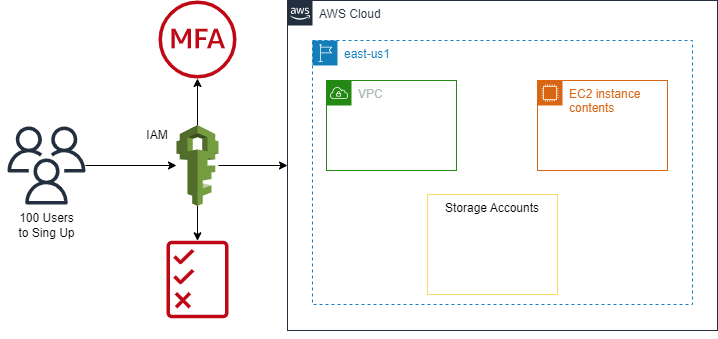

The diagram above was exported from draw.io. Its source (the exported page's mxGraphModel, read from the mxfile embedded in the PNG):
<mxGraphModel dx="1422" dy="762" grid="1" gridSize="10" guides="1" tooltips="1" connect="1" arrows="1" fold="1" page="1" pageScale="1" pageWidth="827" pageHeight="1169" math="0" shadow="0">
  <root>
    <mxCell id="0" />
    <mxCell id="1" parent="0" />
    <mxCell id="DMHepgt-Sh-piUOPLfmz-1" value="AWS Cloud" style="points=[[0,0],[0.25,0],[0.5,0],[0.75,0],[1,0],[1,0.25],[1,0.5],[1,0.75],[1,1],[0.75,1],[0.5,1],[0.25,1],[0,1],[0,0.75],[0,0.5],[0,0.25]];outlineConnect=0;gradientColor=none;html=1;whiteSpace=wrap;fontSize=12;fontStyle=0;shape=mxgraph.aws4.group;grIcon=mxgraph.aws4.group_aws_cloud_alt;strokeColor=#232F3E;fillColor=none;verticalAlign=top;align=left;spacingLeft=30;fontColor=#232F3E;dashed=0;" parent="1" vertex="1">
      <mxGeometry x="310" y="70" width="430" height="330" as="geometry" />
    </mxCell>
    <mxCell id="DMHepgt-Sh-piUOPLfmz-12" value="" style="edgeStyle=orthogonalEdgeStyle;rounded=0;orthogonalLoop=1;jettySize=auto;html=1;" parent="1" source="DMHepgt-Sh-piUOPLfmz-10" target="cFHqlDzSkEbQxDdvExL--1" edge="1">
      <mxGeometry relative="1" as="geometry" />
    </mxCell>
    <mxCell id="DMHepgt-Sh-piUOPLfmz-10" value="" style="outlineConnect=0;fontColor=#232F3E;gradientColor=none;fillColor=#232F3E;strokeColor=none;dashed=0;verticalLabelPosition=bottom;verticalAlign=top;align=center;html=1;fontSize=12;fontStyle=0;aspect=fixed;pointerEvents=1;shape=mxgraph.aws4.users;" parent="1" vertex="1">
      <mxGeometry x="30" y="196" width="78" height="78" as="geometry" />
    </mxCell>
    <mxCell id="DMHepgt-Sh-piUOPLfmz-11" style="edgeStyle=orthogonalEdgeStyle;rounded=0;orthogonalLoop=1;jettySize=auto;html=1;exitX=0.5;exitY=1;exitDx=0;exitDy=0;" parent="1" source="DMHepgt-Sh-piUOPLfmz-1" target="DMHepgt-Sh-piUOPLfmz-1" edge="1">
      <mxGeometry relative="1" as="geometry" />
    </mxCell>
    <mxCell id="cFHqlDzSkEbQxDdvExL--3" value="" style="edgeStyle=orthogonalEdgeStyle;rounded=0;orthogonalLoop=1;jettySize=auto;html=1;" edge="1" parent="1" source="cFHqlDzSkEbQxDdvExL--1" target="cFHqlDzSkEbQxDdvExL--2">
      <mxGeometry relative="1" as="geometry" />
    </mxCell>
    <mxCell id="cFHqlDzSkEbQxDdvExL--4" value="" style="edgeStyle=orthogonalEdgeStyle;rounded=0;orthogonalLoop=1;jettySize=auto;html=1;" edge="1" parent="1" source="cFHqlDzSkEbQxDdvExL--1" target="DMHepgt-Sh-piUOPLfmz-1">
      <mxGeometry relative="1" as="geometry" />
    </mxCell>
    <mxCell id="cFHqlDzSkEbQxDdvExL--22" value="" style="edgeStyle=orthogonalEdgeStyle;rounded=0;orthogonalLoop=1;jettySize=auto;html=1;fontFamily=Helvetica;" edge="1" parent="1" source="cFHqlDzSkEbQxDdvExL--1" target="cFHqlDzSkEbQxDdvExL--21">
      <mxGeometry relative="1" as="geometry" />
    </mxCell>
    <mxCell id="cFHqlDzSkEbQxDdvExL--1" value="" style="outlineConnect=0;dashed=0;verticalLabelPosition=bottom;verticalAlign=top;align=center;html=1;shape=mxgraph.aws3.iam;fillColor=#759C3E;gradientColor=none;" vertex="1" parent="1">
      <mxGeometry x="199" y="194.5" width="42" height="81" as="geometry" />
    </mxCell>
    <mxCell id="cFHqlDzSkEbQxDdvExL--2" value="" style="sketch=0;outlineConnect=0;fontColor=#232F3E;gradientColor=none;fillColor=#BF0816;strokeColor=none;dashed=0;verticalLabelPosition=bottom;verticalAlign=top;align=center;html=1;fontSize=12;fontStyle=0;aspect=fixed;pointerEvents=1;shape=mxgraph.aws4.mfa_token;" vertex="1" parent="1">
      <mxGeometry x="181" y="70" width="78" height="78" as="geometry" />
    </mxCell>
    <mxCell id="cFHqlDzSkEbQxDdvExL--13" value="VPC" style="points=[[0,0],[0.25,0],[0.5,0],[0.75,0],[1,0],[1,0.25],[1,0.5],[1,0.75],[1,1],[0.75,1],[0.5,1],[0.25,1],[0,1],[0,0.75],[0,0.5],[0,0.25]];outlineConnect=0;gradientColor=none;html=1;whiteSpace=wrap;fontSize=12;fontStyle=0;shape=mxgraph.aws4.group;grIcon=mxgraph.aws4.group_vpc;strokeColor=#248814;fillColor=none;verticalAlign=top;align=left;spacingLeft=30;fontColor=#AAB7B8;dashed=0;" vertex="1" parent="1">
      <mxGeometry x="349" y="150" width="130" height="90" as="geometry" />
    </mxCell>
    <mxCell id="cFHqlDzSkEbQxDdvExL--14" value="EC2 instance contents" style="points=[[0,0],[0.25,0],[0.5,0],[0.75,0],[1,0],[1,0.25],[1,0.5],[1,0.75],[1,1],[0.75,1],[0.5,1],[0.25,1],[0,1],[0,0.75],[0,0.5],[0,0.25]];outlineConnect=0;gradientColor=none;html=1;whiteSpace=wrap;fontSize=12;fontStyle=0;shape=mxgraph.aws4.group;grIcon=mxgraph.aws4.group_ec2_instance_contents;strokeColor=#D86613;fillColor=none;verticalAlign=top;align=left;spacingLeft=30;fontColor=#D86613;dashed=0;" vertex="1" parent="1">
      <mxGeometry x="560" y="150" width="130" height="90" as="geometry" />
    </mxCell>
    <mxCell id="cFHqlDzSkEbQxDdvExL--16" value="Storage Accounts" style="dashed=0;verticalAlign=top;fontStyle=0;fontFamily=Helvetica;fillColor=none;strokeColor=#FFD966;" vertex="1" parent="1">
      <mxGeometry x="450" y="264" width="130" height="100" as="geometry" />
    </mxCell>
    <mxCell id="cFHqlDzSkEbQxDdvExL--17" style="edgeStyle=orthogonalEdgeStyle;rounded=0;orthogonalLoop=1;jettySize=auto;html=1;exitX=0.5;exitY=1;exitDx=0;exitDy=0;fontFamily=Helvetica;" edge="1" parent="1" source="DMHepgt-Sh-piUOPLfmz-1" target="DMHepgt-Sh-piUOPLfmz-1">
      <mxGeometry relative="1" as="geometry" />
    </mxCell>
    <mxCell id="cFHqlDzSkEbQxDdvExL--18" value="IAM" style="text;html=1;strokeColor=none;fillColor=none;align=center;verticalAlign=middle;whiteSpace=wrap;rounded=0;fontFamily=Helvetica;" vertex="1" parent="1">
      <mxGeometry x="150" y="190" width="60" height="30" as="geometry" />
    </mxCell>
    <mxCell id="cFHqlDzSkEbQxDdvExL--20" value="east-us1" style="points=[[0,0],[0.25,0],[0.5,0],[0.75,0],[1,0],[1,0.25],[1,0.5],[1,0.75],[1,1],[0.75,1],[0.5,1],[0.25,1],[0,1],[0,0.75],[0,0.5],[0,0.25]];outlineConnect=0;gradientColor=none;html=1;whiteSpace=wrap;fontSize=12;fontStyle=0;shape=mxgraph.aws4.group;grIcon=mxgraph.aws4.group_region;strokeColor=#147EBA;fillColor=none;verticalAlign=top;align=left;spacingLeft=30;fontColor=#147EBA;dashed=1;fontFamily=Helvetica;" vertex="1" parent="1">
      <mxGeometry x="335" y="110" width="380" height="264" as="geometry" />
    </mxCell>
    <mxCell id="cFHqlDzSkEbQxDdvExL--19" value="100 Users&lt;br&gt;to Sing Up" style="text;html=1;strokeColor=none;fillColor=none;align=center;verticalAlign=middle;whiteSpace=wrap;rounded=0;fontFamily=Helvetica;" vertex="1" parent="1">
      <mxGeometry x="23.5" y="280" width="91" height="30" as="geometry" />
    </mxCell>
    <mxCell id="cFHqlDzSkEbQxDdvExL--21" value="" style="sketch=0;outlineConnect=0;fontColor=#232F3E;gradientColor=none;fillColor=#BF0816;strokeColor=none;dashed=0;verticalLabelPosition=bottom;verticalAlign=top;align=center;html=1;fontSize=12;fontStyle=0;aspect=fixed;pointerEvents=1;shape=mxgraph.aws4.permissions;fontFamily=Helvetica;" vertex="1" parent="1">
      <mxGeometry x="189" y="310" width="62" height="78" as="geometry" />
    </mxCell>
  </root>
</mxGraphModel>